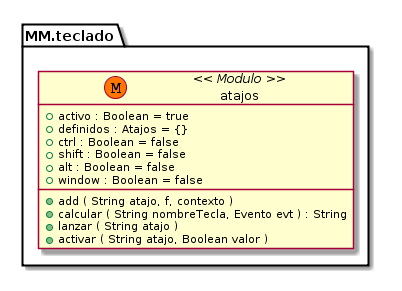

The diagram above was rendered by PlantUML. Its source (embedded in the PNG):
@startuml
class MM.teclado.atajos << (M,#FF7700) Modulo >> {
  + activo : Boolean = true
  + definidos : Atajos = {}
  + ctrl : Boolean = false
  + shift : Boolean = false
  + alt : Boolean = false
  + window : Boolean = false

  + add ( String atajo, f, contexto )
  + calcular ( String nombreTecla, Evento evt ) : String
  + lanzar ( String atajo ) 
  + activar ( String atajo, Boolean valor ) 
}

@enduml